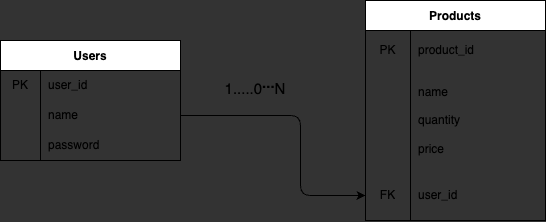

The diagram above was exported from draw.io. Its source (the exported page's mxGraphModel, read from the mxfile embedded in the PNG):
<mxGraphModel dx="966" dy="665" grid="1" gridSize="10" guides="1" tooltips="1" connect="1" arrows="1" fold="1" page="1" pageScale="1" pageWidth="850" pageHeight="1100" background="#333333" math="0" shadow="1">
  <root>
    <mxCell id="0" />
    <mxCell id="1" parent="0" />
    <mxCell id="8" value="Users" style="shape=table;startSize=30;container=1;collapsible=0;childLayout=tableLayout;fixedRows=1;rowLines=0;fontStyle=1;" vertex="1" parent="1">
      <mxGeometry x="60" y="170" width="180" height="120" as="geometry" />
    </mxCell>
    <mxCell id="9" value="" style="shape=tableRow;horizontal=0;startSize=0;swimlaneHead=0;swimlaneBody=0;top=0;left=0;bottom=0;right=0;collapsible=0;dropTarget=0;fillColor=none;points=[[0,0.5],[1,0.5]];portConstraint=eastwest;" vertex="1" parent="8">
      <mxGeometry y="30" width="180" height="30" as="geometry" />
    </mxCell>
    <mxCell id="10" value="PK" style="shape=partialRectangle;html=1;whiteSpace=wrap;connectable=0;fillColor=none;top=0;left=0;bottom=0;right=0;overflow=hidden;pointerEvents=1;" vertex="1" parent="9">
      <mxGeometry width="40" height="30" as="geometry">
        <mxRectangle width="40" height="30" as="alternateBounds" />
      </mxGeometry>
    </mxCell>
    <mxCell id="11" value="user_id" style="shape=partialRectangle;html=1;whiteSpace=wrap;connectable=0;fillColor=none;top=0;left=0;bottom=0;right=0;align=left;spacingLeft=6;overflow=hidden;" vertex="1" parent="9">
      <mxGeometry x="40" width="140" height="30" as="geometry">
        <mxRectangle width="140" height="30" as="alternateBounds" />
      </mxGeometry>
    </mxCell>
    <mxCell id="12" value="" style="shape=tableRow;horizontal=0;startSize=0;swimlaneHead=0;swimlaneBody=0;top=0;left=0;bottom=0;right=0;collapsible=0;dropTarget=0;fillColor=none;points=[[0,0.5],[1,0.5]];portConstraint=eastwest;" vertex="1" parent="8">
      <mxGeometry y="60" width="180" height="30" as="geometry" />
    </mxCell>
    <mxCell id="13" value="" style="shape=partialRectangle;html=1;whiteSpace=wrap;connectable=0;fillColor=none;top=0;left=0;bottom=0;right=0;overflow=hidden;" vertex="1" parent="12">
      <mxGeometry width="40" height="30" as="geometry">
        <mxRectangle width="40" height="30" as="alternateBounds" />
      </mxGeometry>
    </mxCell>
    <mxCell id="14" value="name" style="shape=partialRectangle;html=1;whiteSpace=wrap;connectable=0;fillColor=none;top=0;left=0;bottom=0;right=0;align=left;spacingLeft=6;overflow=hidden;" vertex="1" parent="12">
      <mxGeometry x="40" width="140" height="30" as="geometry">
        <mxRectangle width="140" height="30" as="alternateBounds" />
      </mxGeometry>
    </mxCell>
    <mxCell id="15" value="" style="shape=tableRow;horizontal=0;startSize=0;swimlaneHead=0;swimlaneBody=0;top=0;left=0;bottom=0;right=0;collapsible=0;dropTarget=0;fillColor=none;points=[[0,0.5],[1,0.5]];portConstraint=eastwest;" vertex="1" parent="8">
      <mxGeometry y="90" width="180" height="30" as="geometry" />
    </mxCell>
    <mxCell id="16" value="" style="shape=partialRectangle;html=1;whiteSpace=wrap;connectable=0;fillColor=none;top=0;left=0;bottom=0;right=0;overflow=hidden;" vertex="1" parent="15">
      <mxGeometry width="40" height="30" as="geometry">
        <mxRectangle width="40" height="30" as="alternateBounds" />
      </mxGeometry>
    </mxCell>
    <mxCell id="17" value="password" style="shape=partialRectangle;html=1;whiteSpace=wrap;connectable=0;fillColor=none;top=0;left=0;bottom=0;right=0;align=left;spacingLeft=6;overflow=hidden;" vertex="1" parent="15">
      <mxGeometry x="40" width="140" height="30" as="geometry">
        <mxRectangle width="140" height="30" as="alternateBounds" />
      </mxGeometry>
    </mxCell>
    <mxCell id="19" value="Products" style="shape=table;startSize=30;container=1;collapsible=0;childLayout=tableLayout;fixedRows=1;rowLines=0;fontStyle=1;" vertex="1" parent="1">
      <mxGeometry x="425" y="130" width="180" height="220" as="geometry" />
    </mxCell>
    <mxCell id="20" value="" style="shape=tableRow;horizontal=0;startSize=0;swimlaneHead=0;swimlaneBody=0;top=0;left=0;bottom=0;right=0;collapsible=0;dropTarget=0;fillColor=none;points=[[0,0.5],[1,0.5]];portConstraint=eastwest;" vertex="1" parent="19">
      <mxGeometry y="30" width="180" height="40" as="geometry" />
    </mxCell>
    <mxCell id="21" value="PK" style="shape=partialRectangle;html=1;whiteSpace=wrap;connectable=0;fillColor=none;top=0;left=0;bottom=0;right=0;overflow=hidden;pointerEvents=1;" vertex="1" parent="20">
      <mxGeometry width="45" height="40" as="geometry">
        <mxRectangle width="45" height="40" as="alternateBounds" />
      </mxGeometry>
    </mxCell>
    <mxCell id="22" value="product_id" style="shape=partialRectangle;html=1;whiteSpace=wrap;connectable=0;fillColor=none;top=0;left=0;bottom=0;right=0;align=left;spacingLeft=6;overflow=hidden;" vertex="1" parent="20">
      <mxGeometry x="45" width="135" height="40" as="geometry">
        <mxRectangle width="135" height="40" as="alternateBounds" />
      </mxGeometry>
    </mxCell>
    <mxCell id="23" value="" style="shape=tableRow;horizontal=0;startSize=0;swimlaneHead=0;swimlaneBody=0;top=0;left=0;bottom=0;right=0;collapsible=0;dropTarget=0;fillColor=none;points=[[0,0.5],[1,0.5]];portConstraint=eastwest;" vertex="1" parent="19">
      <mxGeometry y="70" width="180" height="100" as="geometry" />
    </mxCell>
    <mxCell id="24" value="" style="shape=partialRectangle;html=1;whiteSpace=wrap;connectable=0;fillColor=none;top=0;left=0;bottom=0;right=0;overflow=hidden;" vertex="1" parent="23">
      <mxGeometry width="45" height="100" as="geometry">
        <mxRectangle width="45" height="100" as="alternateBounds" />
      </mxGeometry>
    </mxCell>
    <mxCell id="25" value="name &lt;br&gt;&lt;br&gt;quantity&lt;br&gt;&lt;br&gt;price" style="shape=partialRectangle;html=1;whiteSpace=wrap;connectable=0;fillColor=none;top=0;left=0;bottom=0;right=0;align=left;spacingLeft=6;overflow=hidden;" vertex="1" parent="23">
      <mxGeometry x="45" width="135" height="100" as="geometry">
        <mxRectangle width="135" height="100" as="alternateBounds" />
      </mxGeometry>
    </mxCell>
    <mxCell id="26" value="" style="shape=tableRow;horizontal=0;startSize=0;swimlaneHead=0;swimlaneBody=0;top=0;left=0;bottom=0;right=0;collapsible=0;dropTarget=0;fillColor=none;points=[[0,0.5],[1,0.5]];portConstraint=eastwest;" vertex="1" parent="19">
      <mxGeometry y="170" width="180" height="50" as="geometry" />
    </mxCell>
    <mxCell id="27" value="FK" style="shape=partialRectangle;html=1;whiteSpace=wrap;connectable=0;fillColor=none;top=0;left=0;bottom=0;right=0;overflow=hidden;" vertex="1" parent="26">
      <mxGeometry width="45" height="50" as="geometry">
        <mxRectangle width="45" height="50" as="alternateBounds" />
      </mxGeometry>
    </mxCell>
    <mxCell id="28" value="user_id" style="shape=partialRectangle;html=1;whiteSpace=wrap;connectable=0;fillColor=none;top=0;left=0;bottom=0;right=0;align=left;spacingLeft=6;overflow=hidden;" vertex="1" parent="26">
      <mxGeometry x="45" width="135" height="50" as="geometry">
        <mxRectangle width="135" height="50" as="alternateBounds" />
      </mxGeometry>
    </mxCell>
    <mxCell id="30" style="edgeStyle=none;html=1;entryX=0;entryY=0.5;entryDx=0;entryDy=0;" edge="1" parent="1" source="12" target="26">
      <mxGeometry relative="1" as="geometry">
        <mxPoint x="360" y="245" as="targetPoint" />
        <Array as="points">
          <mxPoint x="300" y="245" />
          <mxPoint x="360" y="245" />
          <mxPoint x="360" y="325" />
        </Array>
      </mxGeometry>
    </mxCell>
    <mxCell id="31" value="&lt;font style=&quot;font-size: 15px;&quot;&gt;1.....0&lt;sup&gt;&lt;b style=&quot;font-size: 15px;&quot;&gt;...&lt;/b&gt;&lt;/sup&gt;N&lt;/font&gt;" style="text;html=1;strokeColor=none;fillColor=none;align=center;verticalAlign=middle;whiteSpace=wrap;rounded=0;" vertex="1" parent="1">
      <mxGeometry x="250" y="200" width="130" height="30" as="geometry" />
    </mxCell>
  </root>
</mxGraphModel>